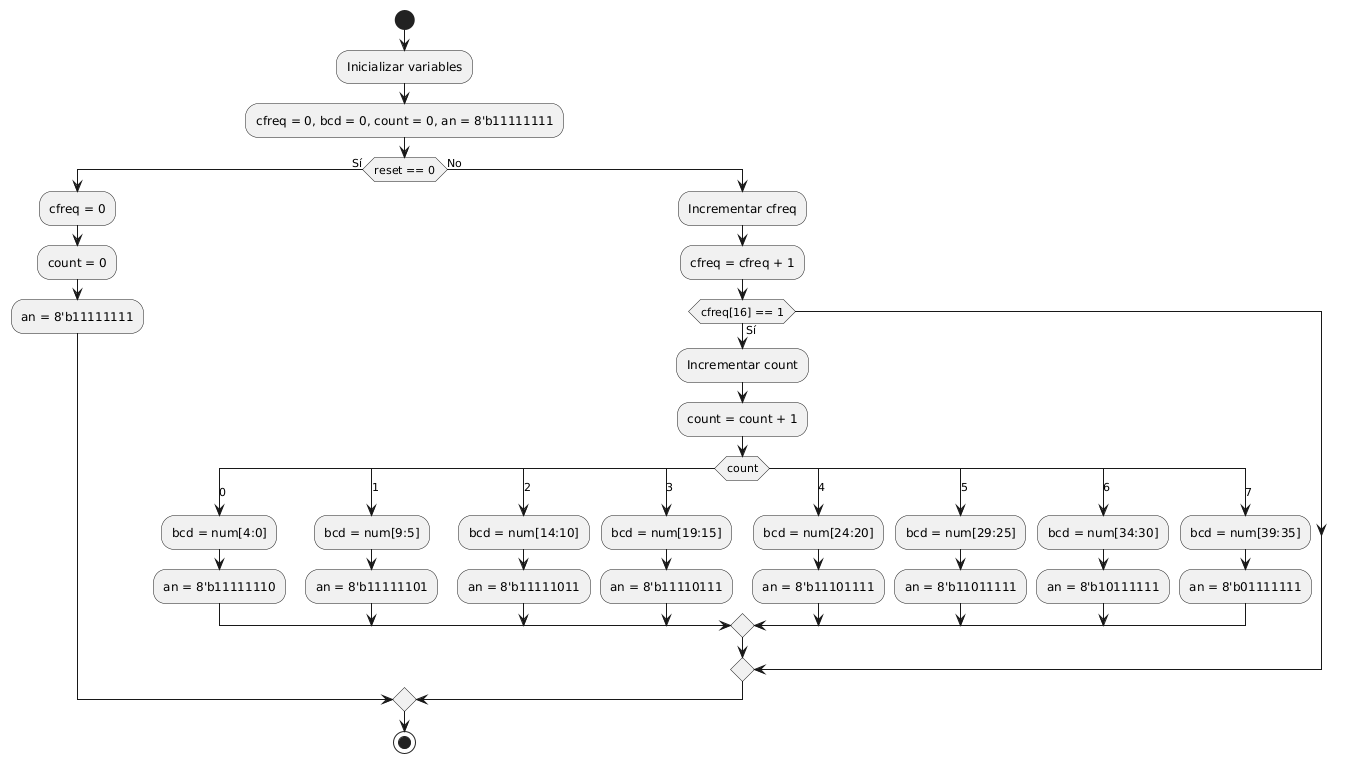

The diagram above was rendered by PlantUML. Its source (embedded in the PNG):
@startuml
start

:Inicializar variables;
:cfreq = 0, bcd = 0, count = 0, an = 8'b11111111;

if (reset == 0) then (Sí)
    :cfreq = 0;
    :count = 0;
    :an = 8'b11111111;
else (No)
    :Incrementar cfreq;
    :cfreq = cfreq + 1;
    if (cfreq[16] == 1) then (Sí)
        :Incrementar count;
        :count = count + 1;

        switch (count)
        case (0)
            :bcd = num[4:0];
            :an = 8'b11111110;
        case (1)
            :bcd = num[9:5];
            :an = 8'b11111101;
        case (2)
            :bcd = num[14:10];
            :an = 8'b11111011;
        case (3)
            :bcd = num[19:15];
            :an = 8'b11110111;
        case (4)
            :bcd = num[24:20];
            :an = 8'b11101111;
        case (5)
            :bcd = num[29:25];
            :an = 8'b11011111;
        case (6)
            :bcd = num[34:30];
            :an = 8'b10111111;
        case (7)
            :bcd = num[39:35];
            :an = 8'b01111111;
        endswitch
    endif
endif

stop
@enduml